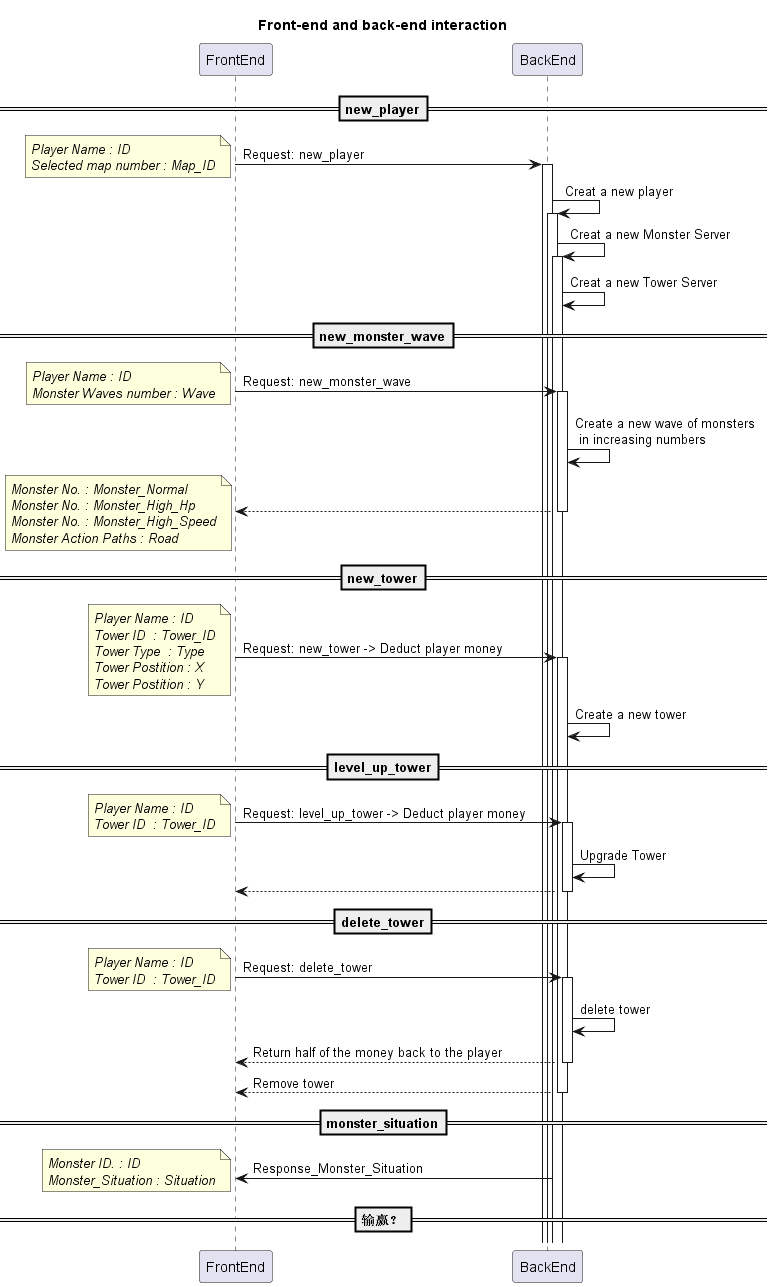

The diagram above was rendered by PlantUML. Its source (embedded in the PNG):
@startuml request
title Front-end and back-end interaction

==new_player==
FrontEnd -> BackEnd: Request: new_player
note left
//Player Name : ID//
//Selected map number : Map_ID//
end note
activate BackEnd
BackEnd -> BackEnd : Creat a new player
activate BackEnd
BackEnd -> BackEnd : Creat a new Monster Server
activate BackEnd
BackEnd -> BackEnd : Creat a new Tower Server

==new_monster_wave==
FrontEnd -> BackEnd: Request: new_monster_wave
note left
//Player Name : ID//
//Monster Waves number : Wave//
end note
activate BackEnd
BackEnd -> BackEnd : Create a new wave of monsters\n in increasing numbers
return
note left
//Monster No. : Monster_Normal//
//Monster No. : Monster_High_Hp//
//Monster No. : Monster_High_Speed//
//Monster Action Paths : Road//
end note

==new_tower==
FrontEnd -> BackEnd: Request: new_tower -> Deduct player money
note left
//Player Name : ID//
//Tower ID  : Tower_ID//
//Tower Type  : Type//
//Tower Postition : X//
//Tower Postition : Y//
end note
activate BackEnd
BackEnd -> BackEnd : Create a new tower

==level_up_tower==
FrontEnd -> BackEnd: Request: level_up_tower -> Deduct player money
note left
//Player Name : ID//
//Tower ID  : Tower_ID//
end note
activate BackEnd
BackEnd -> BackEnd : Upgrade Tower
return

==delete_tower==
FrontEnd -> BackEnd: Request: delete_tower
note left
//Player Name : ID//
//Tower ID  : Tower_ID//
end note
activate BackEnd
BackEnd -> BackEnd : delete tower
return Return half of the money back to the player
return Remove tower

==monster_situation==
BackEnd -> FrontEnd: Response_Monster_Situation
note left
//Monster ID. : ID//
//Monster_Situation : Situation//
end note

==输赢？==


@enduml